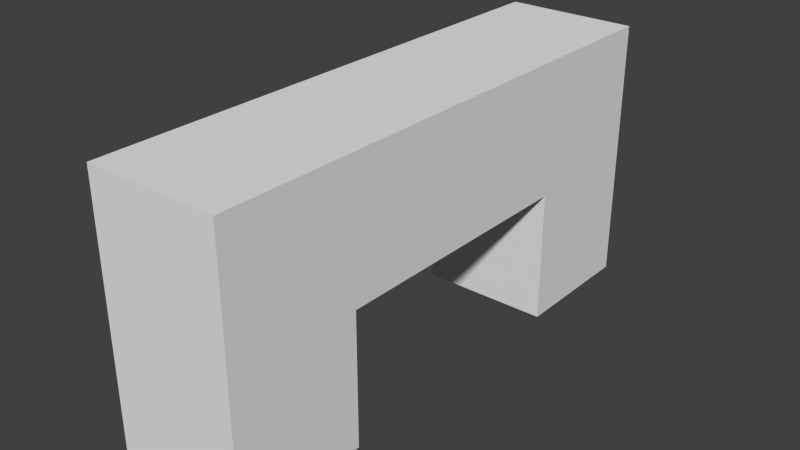 # Source: latchstand.blend  (saved by Blender 2.71.5; exported with 4.5.12 LTS)
import bpy
from mathutils import Matrix  # noqa: F401  (used for matrix-valued properties, if any)

bpy.ops.wm.read_factory_settings(use_empty=True)
scene = bpy.context.scene
scene.name = 'Scene'

# ---- collections
col_collection_1 = bpy.data.collections.new('Collection 1'); scene.collection.children.link(col_collection_1)

# ---- world
world_world = bpy.data.worlds.new('World'); scene.world = world_world
world_world.color = (0.05088, 0.05088, 0.05088)
world_world.use_sun_shadow = False
world_world.sun_shadow_jitter_overblur = 0.0
world_world.cycles.sampling_method = 'MANUAL'
world_world.cycles.sample_map_resolution = 256

# ---- meshes
me_cube_001 = bpy.data.meshes.new('Cube.001')
me_cube_001.from_pydata([(-1.0, -1.0, -1.0), (-1.0, 1.0, -1.0), (1.0, 1.0, -1.0), (1.0, -1.0, -1.0), (-1.0, -1.0, 3.0), (-1.0, 1.0, 3.0), (1.0, 1.0, 3.0), (1.0, -1.0, 3.0), (-1.0, -7.0, -1.0), (-1.0, -5.0, -1.0), (1.0, -5.0, -1.0), (1.0, -7.0, -1.0), (-1.0, -7.0, 3.0), (-1.0, -5.0, 3.0), (1.0, -5.0, 3.0), (1.0, -7.0, 3.0), (-1.0, -5.0, 1.0), (-1.0, -1.0, 1.0), (1.0, -1.0, 1.0), (1.0, -5.0, 1.0), (-1.0, -5.0, 3.0), (-1.0, -1.0, 3.0), (1.0, -1.0, 3.0), (1.0, -5.0, 3.0)], [], [(4, 5, 1, 0), (5, 6, 2, 1), (6, 7, 3, 2), (7, 4, 0, 3), (7, 6, 5, 4), (12, 13, 9, 8), (13, 14, 10, 9), (14, 15, 11, 10), (15, 12, 8, 11), (15, 14, 13, 12), (20, 21, 17, 16), (22, 23, 19, 18), (16, 17, 18, 19), (23, 22, 21, 20)])
_uv = me_cube_001.uv_layers.new(name='UVMap')
_uv.uv.foreach_set('vector', [0.09401, 0.5624, 0.07839, 0.5626, 0.07786, 0.5314, 0.09348, 0.5311, 0.09401, 0.5624, 0.07839, 0.5626, 0.07786, 0.5314, 0.09348, 0.5311, 0.09375, 0.5625, 0.07812, 0.5625, 0.07812, 0.5312, 0.09375, 0.5312, 0.09375, 0.5625, 0.07812, 0.5625, 0.07812, 0.5312, 0.09375, 0.5312, 0.07812, 0.5469, 0.09375, 0.5469, 0.09375, 0.5625, 0.07812, 0.5625, 0.04688, 0.5625, 0.03125, 0.5625, 0.03125, 0.5312, 0.04688, 0.5312, 0.04688, 0.5625, 0.03125, 0.5625, 0.03125, 0.5312, 0.04688, 0.5312, 0.04688, 0.5625, 0.03125, 0.5625, 0.03125, 0.5312, 0.04688, 0.5312, 0.04688, 0.5625, 0.03125, 0.5625, 0.03125, 0.5312, 0.04688, 0.5312, 0.03125, 0.5625, 0.03125, 0.5469, 0.04688, 0.5469, 0.04688, 0.5625, 0.04688, 0.5469, 0.07812, 0.5469, 0.07812, 0.5625, 0.04688, 0.5625, 0.07812, 0.5625, 0.04688, 0.5625, 0.04688, 0.5469, 0.07812, 0.5469, 0.04688, 0.5469, 0.07812, 0.5469, 0.07812, 0.5625, 0.04688, 0.5625, 0.04688, 0.5469, 0.07812, 0.5469, 0.07812, 0.5625, 0.04688, 0.5625])
me_cube_001.use_remesh_preserve_volume = False
me_cube_001.use_remesh_preserve_attributes = False
me_cube_001.use_mirror_vertex_groups = False
me_cube_001.update()

# ---- objects
ob_cube = bpy.data.objects.new('Cube', me_cube_001)

# ---- transforms, parenting, visibility, modifiers, constraints
ob_cube.location = (0.0, 0.09375, 0.03125)
ob_cube.scale = (0.03125, 0.03125, 0.03125)
ob_cube.lineart.crease_threshold = 0.0

# ---- collection membership
col_collection_1.objects.link(ob_cube)

# ---- scene / render settings (as saved in the file)
scene.frame_start = 1; scene.frame_end = 250; scene.frame_set(1)
scene.render.engine = 'BLENDER_EEVEE_NEXT'
scene.render.image_settings.color_mode = 'RGB'
scene.render.image_settings.compression = 90
scene.render.resolution_percentage = 50
scene.render.dither_intensity = 0.0
scene.cycles.use_denoising = False
scene.cycles.samples = 10
scene.cycles.sampling_pattern = 'TABULATED_SOBOL'
scene.cycles.light_sampling_threshold = 0.0
scene.cycles.use_adaptive_sampling = False
scene.cycles.use_light_tree = False
scene.cycles.blur_glossy = 0.0
scene.cycles.pixel_filter_type = 'GAUSSIAN'
scene.cycles.sample_clamp_indirect = 0.0
scene.view_settings.view_transform = 'Standard'
bpy.context.view_layer.update()

# ---- added for rendering (the .blend has no active camera and no usable light): camera, sun
cam_auto = bpy.data.cameras.new('AutoCamera')
cam_auto.lens = 50.0
cam_auto.sensor_width = 36.0
cam_auto.clip_end = 1000.0
ob_auto_camera = bpy.data.objects.new('AutoCamera', cam_auto)
scene.collection.objects.link(ob_auto_camera)
ob_auto_camera.location = (0.264994, -0.317993, 0.274496)
ob_auto_camera.rotation_euler = (1.09748, -7.21219e-08, 0.694738)
scene.camera = ob_auto_camera
light_auto_sun = bpy.data.lights.new('AutoSun', 'SUN')
light_auto_sun.energy = 3.0
light_auto_sun.angle = 0.0523599
ob_auto_sun = bpy.data.objects.new('AutoSun', light_auto_sun)
scene.collection.objects.link(ob_auto_sun)
ob_auto_sun.rotation_euler = (0.872665, 0.174533, 0.523599)
bpy.context.view_layer.update()
